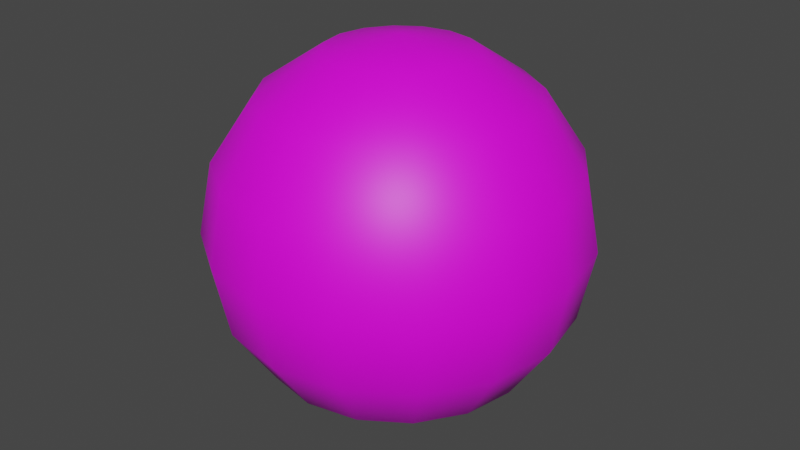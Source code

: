 # Source: Ametist.blend  (saved by Blender 3.5.10; exported with 4.5.12 LTS)
import bpy
from mathutils import Matrix  # noqa: F401  (used for matrix-valued properties, if any)

bpy.ops.wm.read_factory_settings(use_empty=True)
scene = bpy.context.scene
scene.name = 'Scene'

# ---- collections
col_collection = bpy.data.collections.new('Collection'); scene.collection.children.link(col_collection)

# ---- images (referenced by path relative to the original .blend; pixels are not part of the script)
import os
ASSET_DIR = os.environ.get("B2B_ASSET_DIR", "")  # directory of the original .blend (textures are referenced by path, not embedded)
HERE = os.path.dirname(os.path.abspath(__file__))  # packed textures are extracted next to this script under _unpacked/

def load_image(name, relpath, width, height, colorspace="sRGB"):
    """Load a texture the original file referenced (path relative to the .blend, or extracted next to this script)."""
    p = next((c for c in (os.path.join(HERE, relpath), os.path.join(ASSET_DIR, relpath)) if relpath and os.path.exists(c)), "")
    if p:
        img = bpy.data.images.load(p, check_existing=True)
        img.name = name
    else:  # same state as the original file: an image datablock whose file is absent (Cycles renders it pink)
        img = bpy.data.images.new(name, width, height)
        img.source = "FILE"
        img.filepath = "//" + (relpath or name)
    img.colorspace_settings.name = colorspace
    return img
img_dungeons_2_texture_01_a_png = load_image('Dungeons_2_Texture_01_A.png', 'Dungeons_2_Texture_01_A.png', 1024, 1024, 'sRGB')

# ---- materials (node trees are filled in below, after node groups)
mat_material = bpy.data.materials.new('Material')
mat_material.alpha_threshold = 0.0
mat_material.use_transparent_shadow = False
mat_material.roughness = 0.5
mat_material.line_color = (0.0, 0.0, 0.0, 1.0)

# ---- node groups
ng_auto_smooth = bpy.data.node_groups.new('Auto Smooth', 'GeometryNodeTree')
_s = ng_auto_smooth.interface.new_socket(name='Geometry', in_out='OUTPUT', socket_type='NodeSocketGeometry')
_s = ng_auto_smooth.interface.new_socket(name='Geometry', in_out='INPUT', socket_type='NodeSocketGeometry')
_s = ng_auto_smooth.interface.new_socket(name='Angle', in_out='INPUT', socket_type='NodeSocketFloat')
_s.subtype = 'ANGLE'
_s.min_value = 0.0
_s.max_value = 3.142
ng_auto_smooth.is_modifier = True
_N = ng_auto_smooth.nodes; _L = ng_auto_smooth.links
n0 = _N.new('NodeGroupOutput'); n0.name = 'Group Output'; n0.location = (480, -100)
n1 = _N.new('NodeGroupInput'); n1.name = 'Group Input'; n1.location = (-420, -300)
n2 = _N.new('NodeGroupInput'); n2.name = 'Group Input.001'; n2.location = (-60, -100)
n3 = _N.new('GeometryNodeSetShadeSmooth'); n3.name = 'Set Shade Smooth'; n3.location = (120, -100)
n3.domain = 'EDGE'
n4 = _N.new('GeometryNodeSetShadeSmooth'); n4.name = 'Set Shade Smooth.001'; n4.location = (300, -100)
n5 = _N.new('GeometryNodeInputMeshEdgeAngle'); n5.name = 'Edge Angle'; n5.location = (-420, -220)
n6 = _N.new('GeometryNodeInputEdgeSmooth'); n6.name = 'Is Edge Smooth'; n6.location = (-60, -160)
n7 = _N.new('GeometryNodeInputShadeSmooth'); n7.name = 'Is Face Smooth'; n7.location = (-240, -340)
n8 = _N.new('FunctionNodeBooleanMath'); n8.name = 'Boolean Math'; n8.location = (-60, -220)
n9 = _N.new('FunctionNodeCompare'); n9.name = 'Compare'; n9.location = (-240, -180)
n9.operation = 'LESS_EQUAL'
_L.new(n5.outputs[0], n9.inputs[0])
_L.new(n4.outputs[0], n0.inputs[0])
_L.new(n1.outputs[1], n9.inputs[1])
_L.new(n9.outputs[0], n8.inputs[0])
_L.new(n7.outputs[0], n8.inputs[1])
_L.new(n2.outputs[0], n3.inputs[0])
_L.new(n6.outputs[0], n3.inputs[1])
_L.new(n3.outputs[0], n4.inputs[0])
_L.new(n8.outputs[0], n3.inputs[2])
n0.is_active_output = True

# ---- material node trees
mat_material.use_nodes = True; mat_material.node_tree.nodes.clear()
_N = mat_material.node_tree.nodes; _L = mat_material.node_tree.links
n0 = _N.new('ShaderNodeOutputMaterial'); n0.name = 'Material Output'; n0.location = (300, 300)
n1 = _N.new('ShaderNodeBsdfPrincipled'); n1.name = 'Principled BSDF'; n1.location = (10, 300)
n1.distribution = 'GGX'
n1.subsurface_method = 'RANDOM_WALK_SKIN'
n1.inputs[3].default_value = 1.45
n1.inputs[27].default_value = (0.0, 0.0, 0.0, 1.0)
n1.inputs[28].default_value = 1.0
n2 = _N.new('ShaderNodeTexImage'); n2.name = 'Image Texture'; n2.location = (-356, 99)
n2.image = img_dungeons_2_texture_01_a_png
_L.new(n1.outputs[0], n0.inputs[0])
_L.new(n2.outputs[0], n1.inputs[0])
n0.is_active_output = True

# ---- world
world_world = bpy.data.worlds.new('World'); scene.world = world_world
world_world.use_nodes = True; world_world.node_tree.nodes.clear()
_N = world_world.node_tree.nodes; _L = world_world.node_tree.links
n0 = _N.new('ShaderNodeOutputWorld'); n0.name = 'World Output'; n0.location = (300, 300)
n1 = _N.new('ShaderNodeBackground'); n1.name = 'Background'; n1.location = (10, 300)
n1.inputs[0].default_value = (0.05088, 0.05088, 0.05088, 1.0)
_L.new(n1.outputs[0], n0.inputs[0])
n0.is_active_output = True
world_world.color = (0.05088, 0.05088, 0.05088)
world_world.use_sun_shadow = False
world_world.sun_shadow_jitter_overblur = 0.0

# ---- meshes
me_sphere = bpy.data.meshes.new('Sphere')
me_sphere.from_pydata([(0.0, 0.9239, 0.3827), (0.0, 1.0, 0.0), (0.0, 0.9239, -0.3827), (0.0, 0.3827, -0.9239), (0.1464, 0.3536, 0.9239), (0.2706, 0.6533, 0.7071), (0.3536, 0.8536, 0.3827), (0.3827, 0.9239, 0.0), (0.3536, 0.8536, -0.3827), (0.2706, 0.6533, -0.7071), (0.1464, 0.3536, -0.9239), (0.2706, 0.2706, 0.9239), (0.5, 0.5, 0.7071), (0.6533, 0.6533, 0.3827), (0.7071, 0.7071, 0.0), (0.6533, 0.6533, -0.3827), (0.5, 0.5, -0.7071), (0.2706, 0.2706, -0.9239), (0.3536, 0.1464, 0.9239), (0.6533, 0.2706, 0.7071), (0.8536, 0.3536, 0.3827), (0.9239, 0.3827, 0.0), (0.8536, 0.3536, -0.3827), (0.6533, 0.2706, -0.7071), (0.3536, 0.1464, -0.9239), (0.3827, -4.47e-08, 0.9239), (0.7071, -8.941e-08, 0.7071), (0.9239, -1.192e-07, 0.3827), (1.0, -1.49e-07, 0.0), (0.9239, -1.192e-07, -0.3827), (0.7071, -8.941e-08, -0.7071), (0.3827, -4.47e-08, -0.9239), (0.3536, -0.1464, 0.9239), (0.6533, -0.2706, 0.7071), (0.8536, -0.3536, 0.3827), (0.9239, -0.3827, 0.0), (0.8536, -0.3536, -0.3827), (0.6533, -0.2706, -0.7071), (0.3536, -0.1464, -0.9239), (0.2706, -0.2706, 0.9239), (0.5, -0.5, 0.7071), (0.6533, -0.6533, 0.3827), (0.7071, -0.7071, 0.0), (0.6533, -0.6533, -0.3827), (0.5, -0.5, -0.7071), (0.2706, -0.2706, -0.9239), (0.1464, -0.3536, 0.9239), (0.2706, -0.6533, 0.7071), (0.3536, -0.8536, 0.3827), (0.3827, -0.9239, 0.0), (0.3536, -0.8536, -0.3827), (0.2706, -0.6533, -0.7071), (0.1464, -0.3536, -0.9239), (-1.192e-07, -0.3827, 0.9239), (-2.235e-07, -0.7071, 0.7071), (-2.384e-07, -0.9239, 0.3827), (-3.576e-07, -1.0, 0.0), (-2.384e-07, -0.9239, -0.3827), (-2.235e-07, -0.7071, -0.7071), (-1.192e-07, -0.3827, -0.9239), (0.0, 0.0, -1.0), (0.0, 0.0, 1.0), (-0.1464, -0.3536, 0.9239), (-0.2706, -0.6533, 0.7071), (-0.3536, -0.8536, 0.3827), (-0.3827, -0.9239, 0.0), (-0.3536, -0.8536, -0.3827), (-0.2706, -0.6533, -0.7071), (-0.1464, -0.3536, -0.9239), (-0.2706, -0.2706, 0.9239), (-0.5, -0.5, 0.7071), (-0.6533, -0.6533, 0.3827), (-0.7071, -0.7071, 0.0), (-0.6533, -0.6533, -0.3827), (-0.5, -0.5, -0.7071), (-0.2706, -0.2706, -0.9239), (-0.3536, -0.1464, 0.9239), (-0.6533, -0.2706, 0.7071), (-0.8536, -0.3536, 0.3827), (-0.9239, -0.3827, 0.0), (-0.8536, -0.3536, -0.3827), (-0.6533, -0.2706, -0.7071), (-0.3536, -0.1464, -0.9239), (-0.3827, 1.788e-07, 0.9239), (-0.7071, 3.278e-07, 0.7071), (-0.9239, 3.576e-07, 0.3827), (-1.0, 5.066e-07, 0.0), (-0.9239, 3.576e-07, -0.3827), (-0.7071, 3.278e-07, -0.7071), (-0.3827, 1.788e-07, -0.9239), (-0.3536, 0.1464, 0.9239), (-0.6533, 0.2706, 0.7071), (-0.8536, 0.3536, 0.3827), (-0.9239, 0.3827, 0.0), (-0.8536, 0.3536, -0.3827), (-0.6533, 0.2706, -0.7071), (-0.3536, 0.1464, -0.9239), (-0.2706, 0.2706, 0.9239), (-0.5, 0.5, 0.7071), (-0.6533, 0.6533, 0.3827), (-0.7071, 0.7071, 0.0), (-0.6533, 0.6533, -0.3827), (-0.5, 0.5, -0.7071), (-0.2706, 0.2706, -0.9239), (-0.1464, 0.3536, 0.9239), (-0.2706, 0.6533, 0.7071), (-0.3536, 0.8536, 0.3827), (-0.3827, 0.9239, 0.0), (-0.3536, 0.8536, -0.3827), (-0.2706, 0.6533, -0.7071), (-0.1464, 0.3536, -0.9239), (2.384e-07, 0.3827, 0.9239), (4.47e-07, 0.7071, 0.7071), (4.47e-07, 0.7071, -0.7071)], [], [(2, 1, 7, 8), (0, 112, 5, 6), (111, 61, 4), (60, 3, 10), (113, 2, 8, 9), (1, 0, 6, 7), (112, 111, 4, 5), (3, 113, 9, 10), (60, 10, 17), (9, 8, 15, 16), (7, 6, 13, 14), (5, 4, 11, 12), (10, 9, 16, 17), (8, 7, 14, 15), (6, 5, 12, 13), (4, 61, 11), (12, 11, 18, 19), (17, 16, 23, 24), (15, 14, 21, 22), (13, 12, 19, 20), (11, 61, 18), (60, 17, 24), (16, 15, 22, 23), (14, 13, 20, 21), (24, 23, 30, 31), (22, 21, 28, 29), (20, 19, 26, 27), (18, 61, 25), (60, 24, 31), (23, 22, 29, 30), (21, 20, 27, 28), (19, 18, 25, 26), (25, 61, 32), (60, 31, 38), (30, 29, 36, 37), (28, 27, 34, 35), (26, 25, 32, 33), (31, 30, 37, 38), (29, 28, 35, 36), (27, 26, 33, 34), (37, 36, 43, 44), (35, 34, 41, 42), (33, 32, 39, 40), (38, 37, 44, 45), (36, 35, 42, 43), (34, 33, 40, 41), (32, 61, 39), (60, 38, 45), (45, 44, 51, 52), (43, 42, 49, 50), (41, 40, 47, 48), (39, 61, 46), (60, 45, 52), (44, 43, 50, 51), (42, 41, 48, 49), (40, 39, 46, 47), (50, 49, 56, 57), (48, 47, 54, 55), (46, 61, 53), (60, 52, 59), (51, 50, 57, 58), (49, 48, 55, 56), (47, 46, 53, 54), (52, 51, 58, 59), (60, 59, 68), (58, 57, 66, 67), (56, 55, 64, 65), (54, 53, 62, 63), (59, 58, 67, 68), (57, 56, 65, 66), (55, 54, 63, 64), (53, 61, 62), (65, 64, 71, 72), (63, 62, 69, 70), (68, 67, 74, 75), (66, 65, 72, 73), (64, 63, 70, 71), (62, 61, 69), (60, 68, 75), (67, 66, 73, 74), (75, 74, 81, 82), (73, 72, 79, 80), (71, 70, 77, 78), (69, 61, 76), (60, 75, 82), (74, 73, 80, 81), (72, 71, 78, 79), (70, 69, 76, 77), (78, 77, 84, 85), (76, 61, 83), (60, 82, 89), (81, 80, 87, 88), (79, 78, 85, 86), (77, 76, 83, 84), (82, 81, 88, 89), (80, 79, 86, 87), (60, 89, 96), (88, 87, 94, 95), (86, 85, 92, 93), (84, 83, 90, 91), (89, 88, 95, 96), (87, 86, 93, 94), (85, 84, 91, 92), (83, 61, 90), (91, 90, 97, 98), (96, 95, 102, 103), (94, 93, 100, 101), (92, 91, 98, 99), (90, 61, 97), (60, 96, 103), (95, 94, 101, 102), (93, 92, 99, 100), (103, 102, 109, 110), (101, 100, 107, 108), (99, 98, 105, 106), (97, 61, 104), (60, 103, 110), (102, 101, 108, 109), (100, 99, 106, 107), (98, 97, 104, 105), (104, 61, 111), (60, 110, 3), (109, 108, 2, 113), (107, 106, 0, 1), (105, 104, 111, 112), (110, 109, 113, 3), (108, 107, 1, 2), (106, 105, 112, 0)])
me_sphere.polygons.foreach_set('use_smooth', [True] * 128)
_uv = me_sphere.uv_layers.new(name='UVMap')
_uv.uv.foreach_set('vector', [0.07443, 0.4544, 0.07443, 0.4608, 0.07121, 0.4608, 0.07121, 0.4544, 0.07443, 0.4673, 0.07443, 0.4738, 0.07121, 0.4738, 0.07121, 0.4673, 0.07443, 0.4802, 0.07282, 0.4867, 0.07121, 0.4802, 0.07282, 0.435, 0.07443, 0.4415, 0.07121, 0.4415, 0.07443, 0.4479, 0.07443, 0.4544, 0.07121, 0.4544, 0.07121, 0.4479, 0.07443, 0.4608, 0.07443, 0.4673, 0.07121, 0.4673, 0.07121, 0.4608, 0.07443, 0.4738, 0.07443, 0.4802, 0.07121, 0.4802, 0.07121, 0.4738, 0.07443, 0.4415, 0.07443, 0.4479, 0.07121, 0.4479, 0.07121, 0.4415, 0.06959, 0.435, 0.07121, 0.4415, 0.06798, 0.4415, 0.07121, 0.4479, 0.07121, 0.4544, 0.06798, 0.4544, 0.06798, 0.4479, 0.07121, 0.4608, 0.07121, 0.4673, 0.06798, 0.4673, 0.06798, 0.4608, 0.07121, 0.4738, 0.07121, 0.4802, 0.06798, 0.4802, 0.06798, 0.4738, 0.07121, 0.4415, 0.07121, 0.4479, 0.06798, 0.4479, 0.06798, 0.4415, 0.07121, 0.4544, 0.07121, 0.4608, 0.06798, 0.4608, 0.06798, 0.4544, 0.3047, 0.3843, 0.3047, 0.3868, 0.3034, 0.3868, 0.3034, 0.3843, 0.07121, 0.4802, 0.06959, 0.4867, 0.06798, 0.4802, 0.06798, 0.4738, 0.06798, 0.4802, 0.06475, 0.4802, 0.06475, 0.4738, 0.06798, 0.4415, 0.06798, 0.4479, 0.06475, 0.4479, 0.06475, 0.4415, 0.06798, 0.4544, 0.06798, 0.4608, 0.06475, 0.4608, 0.06475, 0.4544, 0.06798, 0.4673, 0.06798, 0.4738, 0.06475, 0.4738, 0.06475, 0.4673, 0.06798, 0.4802, 0.06636, 0.4867, 0.06475, 0.4802, 0.06636, 0.435, 0.06798, 0.4415, 0.06475, 0.4415, 0.06798, 0.4479, 0.06798, 0.4544, 0.06475, 0.4544, 0.06475, 0.4479, 0.06798, 0.4608, 0.06798, 0.4673, 0.06475, 0.4673, 0.06475, 0.4608, 0.06475, 0.4415, 0.06475, 0.4479, 0.06152, 0.4479, 0.06152, 0.4415, 0.06475, 0.4544, 0.06475, 0.4608, 0.06152, 0.4608, 0.06152, 0.4544, 0.06475, 0.4673, 0.06475, 0.4738, 0.06152, 0.4738, 0.06152, 0.4673, 0.06475, 0.4802, 0.06314, 0.4867, 0.06152, 0.4802, 0.06314, 0.435, 0.06475, 0.4415, 0.06152, 0.4415, 0.06475, 0.4479, 0.06475, 0.4544, 0.06152, 0.4544, 0.06152, 0.4479, 0.06475, 0.4608, 0.06475, 0.4673, 0.06152, 0.4673, 0.06152, 0.4608, 0.06475, 0.4738, 0.06475, 0.4802, 0.06152, 0.4802, 0.06152, 0.4738, 0.06152, 0.4802, 0.05991, 0.4867, 0.05829, 0.4802, 0.05991, 0.435, 0.06152, 0.4415, 0.05829, 0.4415, 0.06152, 0.4479, 0.06152, 0.4544, 0.05829, 0.4544, 0.05829, 0.4479, 0.06152, 0.4608, 0.06152, 0.4673, 0.05829, 0.4673, 0.05829, 0.4608, 0.06152, 0.4738, 0.06152, 0.4802, 0.05829, 0.4802, 0.05829, 0.4738, 0.06152, 0.4415, 0.06152, 0.4479, 0.05829, 0.4479, 0.05829, 0.4415, 0.06152, 0.4544, 0.06152, 0.4608, 0.05829, 0.4608, 0.05829, 0.4544, 0.06152, 0.4673, 0.06152, 0.4738, 0.05829, 0.4738, 0.05829, 0.4673, 0.05829, 0.4479, 0.05829, 0.4544, 0.05507, 0.4544, 0.05507, 0.4479, 0.05829, 0.4608, 0.05829, 0.4673, 0.05507, 0.4673, 0.05507, 0.4608, 0.05829, 0.4738, 0.05829, 0.4802, 0.05507, 0.4802, 0.05507, 0.4738, 0.05829, 0.4415, 0.05829, 0.4479, 0.05507, 0.4479, 0.05507, 0.4415, 0.05829, 0.4544, 0.05829, 0.4608, 0.05507, 0.4608, 0.05507, 0.4544, 0.05829, 0.4673, 0.05829, 0.4738, 0.05507, 0.4738, 0.05507, 0.4673, 0.05829, 0.4802, 0.05668, 0.4867, 0.05507, 0.4802, 0.05668, 0.435, 0.05829, 0.4415, 0.05507, 0.4415, 0.05507, 0.4415, 0.05507, 0.4479, 0.05184, 0.4479, 0.05184, 0.4415, 0.05507, 0.4544, 0.05507, 0.4608, 0.05184, 0.4608, 0.05184, 0.4544, 0.05507, 0.4673, 0.05507, 0.4738, 0.05184, 0.4738, 0.05184, 0.4673, 0.05507, 0.4802, 0.05345, 0.4867, 0.05184, 0.4802, 0.05345, 0.435, 0.05507, 0.4415, 0.05184, 0.4415, 0.05507, 0.4479, 0.05507, 0.4544, 0.05184, 0.4544, 0.05184, 0.4479, 0.05507, 0.4608, 0.05507, 0.4673, 0.05184, 0.4673, 0.05184, 0.4608, 0.05507, 0.4738, 0.05507, 0.4802, 0.05184, 0.4802, 0.05184, 0.4738, 0.05184, 0.4544, 0.05184, 0.4608, 0.04861, 0.4608, 0.04861, 0.4544, 0.05184, 0.4673, 0.05184, 0.4738, 0.04861, 0.4738, 0.04861, 0.4673, 0.05184, 0.4802, 0.05023, 0.4867, 0.04861, 0.4802, 0.05023, 0.435, 0.05184, 0.4415, 0.04861, 0.4415, 0.05184, 0.4479, 0.05184, 0.4544, 0.04861, 0.4544, 0.04861, 0.4479, 0.05184, 0.4608, 0.05184, 0.4673, 0.04861, 0.4673, 0.04861, 0.4608, 0.05184, 0.4738, 0.05184, 0.4802, 0.04861, 0.4802, 0.04861, 0.4738, 0.05184, 0.4415, 0.05184, 0.4479, 0.04861, 0.4479, 0.04861, 0.4415, 0.047, 0.435, 0.04861, 0.4415, 0.04538, 0.4415, 0.04861, 0.4479, 0.04861, 0.4544, 0.04538, 0.4544, 0.04538, 0.4479, 0.04861, 0.4608, 0.04861, 0.4673, 0.04538, 0.4673, 0.04538, 0.4608, 0.04861, 0.4738, 0.04861, 0.4802, 0.04538, 0.4802, 0.04538, 0.4738, 0.04861, 0.4415, 0.04861, 0.4479, 0.04538, 0.4479, 0.04538, 0.4415, 0.04861, 0.4544, 0.04861, 0.4608, 0.04538, 0.4608, 0.04538, 0.4544, 0.04861, 0.4673, 0.04861, 0.4738, 0.04538, 0.4738, 0.04538, 0.4673, 0.04861, 0.4802, 0.047, 0.4867, 0.04538, 0.4802, 0.04538, 0.4608, 0.04538, 0.4673, 0.04216, 0.4673, 0.04216, 0.4608, 0.04538, 0.4738, 0.04538, 0.4802, 0.04216, 0.4802, 0.04216, 0.4738, 0.04538, 0.4415, 0.04538, 0.4479, 0.04216, 0.4479, 0.04216, 0.4415, 0.04538, 0.4544, 0.04538, 0.4608, 0.04216, 0.4608, 0.04216, 0.4544, 0.04538, 0.4673, 0.04538, 0.4738, 0.04216, 0.4738, 0.04216, 0.4673, 0.04538, 0.4802, 0.04377, 0.4867, 0.04216, 0.4802, 0.04377, 0.435, 0.04538, 0.4415, 0.04216, 0.4415, 0.04538, 0.4479, 0.04538, 0.4544, 0.04216, 0.4544, 0.04216, 0.4479, 0.04216, 0.4415, 0.04216, 0.4479, 0.03893, 0.4479, 0.03893, 0.4415, 0.04216, 0.4544, 0.04216, 0.4608, 0.03893, 0.4608, 0.03893, 0.4544, 0.04216, 0.4673, 0.04216, 0.4738, 0.03893, 0.4738, 0.03893, 0.4673, 0.04216, 0.4802, 0.04054, 0.4867, 0.03893, 0.4802, 0.04054, 0.435, 0.04216, 0.4415, 0.03893, 0.4415, 0.04216, 0.4479, 0.04216, 0.4544, 0.03893, 0.4544, 0.03893, 0.4479, 0.04216, 0.4608, 0.04216, 0.4673, 0.03893, 0.4673, 0.03893, 0.4608, 0.04216, 0.4738, 0.04216, 0.4802, 0.03893, 0.4802, 0.03893, 0.4738, 0.03893, 0.4673, 0.03893, 0.4738, 0.0357, 0.4738, 0.0357, 0.4673, 0.03893, 0.4802, 0.03732, 0.4867, 0.0357, 0.4802, 0.03732, 0.435, 0.03893, 0.4415, 0.0357, 0.4415, 0.03893, 0.4479, 0.03893, 0.4544, 0.0357, 0.4544, 0.0357, 0.4479, 0.03893, 0.4608, 0.03893, 0.4673, 0.0357, 0.4673, 0.0357, 0.4608, 0.03893, 0.4738, 0.03893, 0.4802, 0.0357, 0.4802, 0.0357, 0.4738, 0.03893, 0.4415, 0.03893, 0.4479, 0.0357, 0.4479, 0.0357, 0.4415, 0.03893, 0.4544, 0.03893, 0.4608, 0.0357, 0.4608, 0.0357, 0.4544, 0.08573, 0.435, 0.08734, 0.4415, 0.08412, 0.4415, 0.08734, 0.4479, 0.08734, 0.4544, 0.08412, 0.4544, 0.08412, 0.4479, 0.08734, 0.4608, 0.08734, 0.4673, 0.08412, 0.4673, 0.08412, 0.4608, 0.08734, 0.4738, 0.08734, 0.4802, 0.08412, 0.4802, 0.08412, 0.4738, 0.08734, 0.4415, 0.08734, 0.4479, 0.08412, 0.4479, 0.08412, 0.4415, 0.08734, 0.4544, 0.08734, 0.4608, 0.08412, 0.4608, 0.08412, 0.4544, 0.08734, 0.4673, 0.08734, 0.4738, 0.08412, 0.4738, 0.08412, 0.4673, 0.08734, 0.4802, 0.08573, 0.4867, 0.08412, 0.4802, 0.08412, 0.4738, 0.08412, 0.4802, 0.08089, 0.4802, 0.08089, 0.4738, 0.08412, 0.4415, 0.08412, 0.4479, 0.08089, 0.4479, 0.08089, 0.4415, 0.08412, 0.4544, 0.08412, 0.4608, 0.08089, 0.4608, 0.08089, 0.4544, 0.08412, 0.4673, 0.08412, 0.4738, 0.08089, 0.4738, 0.08089, 0.4673, 0.08412, 0.4802, 0.0825, 0.4867, 0.08089, 0.4802, 0.0825, 0.435, 0.08412, 0.4415, 0.08089, 0.4415, 0.08412, 0.4479, 0.08412, 0.4544, 0.08089, 0.4544, 0.08089, 0.4479, 0.08412, 0.4608, 0.08412, 0.4673, 0.08089, 0.4673, 0.08089, 0.4608, 0.08089, 0.4415, 0.08089, 0.4479, 0.07766, 0.4479, 0.07766, 0.4415, 0.08089, 0.4544, 0.08089, 0.4608, 0.07766, 0.4608, 0.07766, 0.4544, 0.3083, 0.3843, 0.3083, 0.3868, 0.3071, 0.3868, 0.3071, 0.3843, 0.08089, 0.4802, 0.07927, 0.4867, 0.07766, 0.4802, 0.07927, 0.435, 0.08089, 0.4415, 0.07766, 0.4415, 0.08089, 0.4479, 0.08089, 0.4544, 0.07766, 0.4544, 0.07766, 0.4479, 0.08089, 0.4608, 0.08089, 0.4673, 0.07766, 0.4673, 0.07766, 0.4608, 0.08089, 0.4738, 0.08089, 0.4802, 0.07766, 0.4802, 0.07766, 0.4738, 0.07766, 0.4802, 0.07605, 0.4867, 0.07443, 0.4802, 0.07605, 0.435, 0.07766, 0.4415, 0.07443, 0.4415, 0.07766, 0.4479, 0.07766, 0.4544, 0.07443, 0.4544, 0.07443, 0.4479, 0.07766, 0.4608, 0.07766, 0.4673, 0.07443, 0.4673, 0.07443, 0.4608, 0.07766, 0.4738, 0.07766, 0.4802, 0.07443, 0.4802, 0.07443, 0.4738, 0.07766, 0.4415, 0.07766, 0.4479, 0.07443, 0.4479, 0.07443, 0.4415, 0.07766, 0.4544, 0.07766, 0.4608, 0.07443, 0.4608, 0.07443, 0.4544, 0.07766, 0.4673, 0.07766, 0.4738, 0.07443, 0.4738, 0.07443, 0.4673])
me_sphere.materials.append(mat_material)
me_sphere.update()

# ---- objects
ob_sphere = bpy.data.objects.new('Sphere', me_sphere)

# ---- transforms, parenting, visibility, modifiers, constraints
ob_sphere.location = (0.0, 0.0, 0.0)
_m = ob_sphere.modifiers.new('Auto Smooth', 'NODES')
_m.node_group = ng_auto_smooth
_gi = [s.identifier for s in ng_auto_smooth.interface.items_tree if s.item_type == 'SOCKET' and s.in_out == 'INPUT']
_m[_gi[1]] = 0.8727  # Angle

# ---- collection membership
col_collection.objects.link(ob_sphere)

# ---- scene / render settings (as saved in the file)
scene.frame_start = 1; scene.frame_end = 250; scene.frame_set(15)
scene.render.engine = 'BLENDER_EEVEE_NEXT'
scene.cycles.sampling_pattern = 'TABULATED_SOBOL'
scene.view_settings.view_transform = 'Filmic'
bpy.context.view_layer.update()

# ---- added for rendering (the .blend has no active camera and no usable light): camera, sun
cam_auto = bpy.data.cameras.new('AutoCamera')
cam_auto.lens = 50.0
cam_auto.sensor_width = 36.0
cam_auto.clip_end = 1000.0
ob_auto_camera = bpy.data.objects.new('AutoCamera', cam_auto)
scene.collection.objects.link(ob_auto_camera)
ob_auto_camera.location = (3.20507, -3.84609, 2.56406)
ob_auto_camera.rotation_euler = (1.09748, -7.21219e-08, 0.694738)
scene.camera = ob_auto_camera
light_auto_sun = bpy.data.lights.new('AutoSun', 'SUN')
light_auto_sun.energy = 3.0
light_auto_sun.angle = 0.0523599
ob_auto_sun = bpy.data.objects.new('AutoSun', light_auto_sun)
scene.collection.objects.link(ob_auto_sun)
ob_auto_sun.rotation_euler = (0.872665, 0.174533, 0.523599)
bpy.context.view_layer.update()
